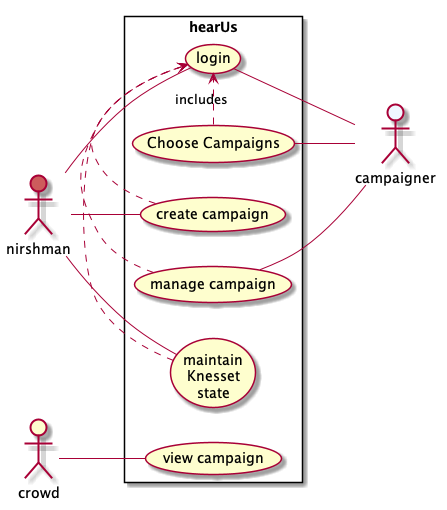

The diagram above was rendered by PlantUML. Its source (embedded in the PNG):
@startuml
 left to right direction
 actor nirshman #IndianRed
 actor campaigner #AliceBlue
 actor crowd

rectangle hearUs {
    usecase MKS as "maintain\nKnesset\nstate"
    usecase CreateC as "create campaign"
    usecase manageCampagin as "manage campaign"
    usecase login
    usecase choose as "Choose Campaigns"
    usecase viewC as "view campaign"

    nirshman -- MKS
    nirshman -- CreateC 
    nirshman -- login

    manageCampagin -- campaigner
    choose -- campaigner
    login -- campaigner
    
    choose .> login : includes
    CreateC .> login 
    manageCampagin .> login 
    MKS .> login 

    crowd -- viewC
}

@enduml